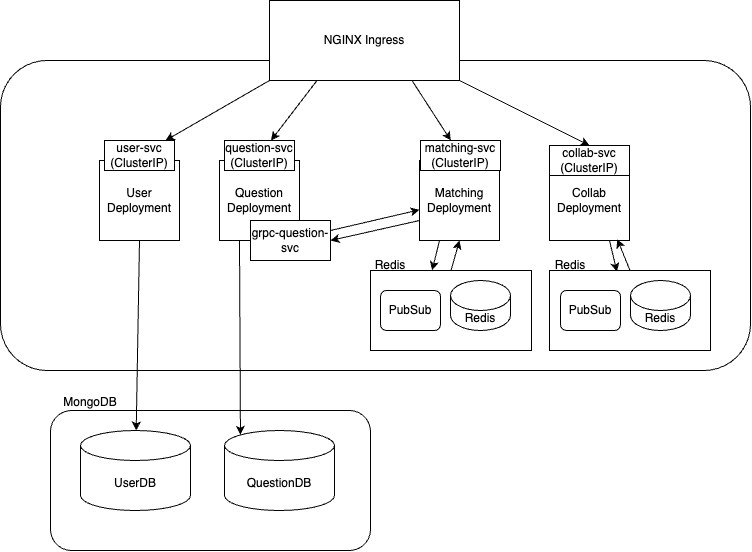

The diagram above was exported from draw.io. Its source (the exported page's mxGraphModel, read from the mxfile embedded in the PNG):
<mxGraphModel dx="1179" dy="561" grid="1" gridSize="10" guides="1" tooltips="1" connect="1" arrows="1" fold="1" page="1" pageScale="1" pageWidth="827" pageHeight="1169" math="0" shadow="0">
  <root>
    <mxCell id="0" />
    <mxCell id="1" parent="0" />
    <mxCell id="44" value="" style="rounded=1;whiteSpace=wrap;html=1;" vertex="1" parent="1">
      <mxGeometry x="100" y="850" width="320" height="140" as="geometry" />
    </mxCell>
    <mxCell id="2" value="" style="rounded=1;whiteSpace=wrap;html=1;" vertex="1" parent="1">
      <mxGeometry x="50" y="500" width="750" height="310" as="geometry" />
    </mxCell>
    <mxCell id="18" style="edgeStyle=none;html=1;exitX=0;exitY=1;exitDx=0;exitDy=0;" edge="1" parent="1" source="3" target="12">
      <mxGeometry relative="1" as="geometry" />
    </mxCell>
    <mxCell id="19" style="edgeStyle=none;html=1;exitX=0.25;exitY=1;exitDx=0;exitDy=0;" edge="1" parent="1" source="3" target="13">
      <mxGeometry relative="1" as="geometry" />
    </mxCell>
    <mxCell id="20" style="edgeStyle=none;html=1;exitX=0.75;exitY=1;exitDx=0;exitDy=0;" edge="1" parent="1" source="3" target="15">
      <mxGeometry relative="1" as="geometry" />
    </mxCell>
    <mxCell id="21" style="edgeStyle=none;html=1;exitX=1;exitY=1;exitDx=0;exitDy=0;entryX=0.5;entryY=0;entryDx=0;entryDy=0;" edge="1" parent="1" source="3" target="16">
      <mxGeometry relative="1" as="geometry" />
    </mxCell>
    <mxCell id="3" value="NGINX Ingress" style="rounded=0;whiteSpace=wrap;html=1;" vertex="1" parent="1">
      <mxGeometry x="319" y="440" width="190" height="80" as="geometry" />
    </mxCell>
    <mxCell id="52" style="edgeStyle=none;html=1;exitX=0.5;exitY=1;exitDx=0;exitDy=0;" edge="1" parent="1" source="8" target="45">
      <mxGeometry relative="1" as="geometry" />
    </mxCell>
    <mxCell id="8" value="User Deployment" style="whiteSpace=wrap;html=1;aspect=fixed;" vertex="1" parent="1">
      <mxGeometry x="149" y="600" width="80" height="80" as="geometry" />
    </mxCell>
    <mxCell id="54" style="edgeStyle=none;html=1;exitX=0.25;exitY=1;exitDx=0;exitDy=0;entryX=0.145;entryY=0;entryDx=0;entryDy=4.35;entryPerimeter=0;" edge="1" parent="1" source="9" target="50">
      <mxGeometry relative="1" as="geometry" />
    </mxCell>
    <mxCell id="9" value="Question Deployment" style="whiteSpace=wrap;html=1;aspect=fixed;" vertex="1" parent="1">
      <mxGeometry x="269" y="600" width="80" height="80" as="geometry" />
    </mxCell>
    <mxCell id="25" style="edgeStyle=none;html=1;exitX=0;exitY=0.75;exitDx=0;exitDy=0;entryX=1;entryY=0.5;entryDx=0;entryDy=0;" edge="1" parent="1" source="10" target="23">
      <mxGeometry relative="1" as="geometry" />
    </mxCell>
    <mxCell id="32" style="edgeStyle=none;html=1;exitX=0.25;exitY=1;exitDx=0;exitDy=0;entryX=0.383;entryY=-0.003;entryDx=0;entryDy=0;entryPerimeter=0;" edge="1" parent="1" source="10" target="28">
      <mxGeometry relative="1" as="geometry" />
    </mxCell>
    <mxCell id="10" value="Matching Deployment" style="whiteSpace=wrap;html=1;aspect=fixed;" vertex="1" parent="1">
      <mxGeometry x="469" y="600" width="80" height="80" as="geometry" />
    </mxCell>
    <mxCell id="42" style="edgeStyle=none;html=1;exitX=0.75;exitY=1;exitDx=0;exitDy=0;entryX=0.419;entryY=0.015;entryDx=0;entryDy=0;entryPerimeter=0;" edge="1" parent="1" source="11" target="38">
      <mxGeometry relative="1" as="geometry" />
    </mxCell>
    <mxCell id="11" value="Collab Deployment" style="whiteSpace=wrap;html=1;aspect=fixed;" vertex="1" parent="1">
      <mxGeometry x="599" y="600" width="80" height="80" as="geometry" />
    </mxCell>
    <mxCell id="12" value="user-svc (ClusterIP)" style="rounded=0;whiteSpace=wrap;html=1;" vertex="1" parent="1">
      <mxGeometry x="154" y="580" width="70" height="30" as="geometry" />
    </mxCell>
    <mxCell id="13" value="question-svc (ClusterIP)" style="rounded=0;whiteSpace=wrap;html=1;" vertex="1" parent="1">
      <mxGeometry x="274" y="580" width="70" height="30" as="geometry" />
    </mxCell>
    <mxCell id="15" value="matching-svc (ClusterIP)" style="rounded=0;whiteSpace=wrap;html=1;" vertex="1" parent="1">
      <mxGeometry x="470" y="580" width="80" height="30" as="geometry" />
    </mxCell>
    <mxCell id="16" value="collab-svc (ClusterIP)" style="rounded=0;whiteSpace=wrap;html=1;" vertex="1" parent="1">
      <mxGeometry x="599" y="585" width="80" height="30" as="geometry" />
    </mxCell>
    <mxCell id="24" style="edgeStyle=none;html=1;exitX=1;exitY=0.25;exitDx=0;exitDy=0;" edge="1" parent="1" source="23" target="10">
      <mxGeometry relative="1" as="geometry" />
    </mxCell>
    <mxCell id="23" value="grpc-question-svc" style="rounded=0;whiteSpace=wrap;html=1;rotation=0;" vertex="1" parent="1">
      <mxGeometry x="300" y="660" width="80" height="40" as="geometry" />
    </mxCell>
    <mxCell id="33" style="edgeStyle=none;html=1;exitX=0.5;exitY=0;exitDx=0;exitDy=0;entryX=0.5;entryY=1;entryDx=0;entryDy=0;" edge="1" parent="1" source="28" target="10">
      <mxGeometry relative="1" as="geometry" />
    </mxCell>
    <mxCell id="28" value="" style="rounded=0;whiteSpace=wrap;html=1;" vertex="1" parent="1">
      <mxGeometry x="420" y="710" width="161" height="80" as="geometry" />
    </mxCell>
    <mxCell id="29" value="Redis" style="shape=cylinder3;whiteSpace=wrap;html=1;boundedLbl=1;backgroundOutline=1;size=15;" vertex="1" parent="1">
      <mxGeometry x="500" y="720" width="60" height="50" as="geometry" />
    </mxCell>
    <mxCell id="30" value="PubSub" style="rounded=1;whiteSpace=wrap;html=1;" vertex="1" parent="1">
      <mxGeometry x="430" y="730" width="60" height="40" as="geometry" />
    </mxCell>
    <mxCell id="31" value="Redis" style="text;html=1;strokeColor=none;fillColor=none;align=center;verticalAlign=middle;whiteSpace=wrap;rounded=0;" vertex="1" parent="1">
      <mxGeometry x="410" y="690" width="60" height="30" as="geometry" />
    </mxCell>
    <mxCell id="43" style="edgeStyle=none;html=1;exitX=0.5;exitY=0;exitDx=0;exitDy=0;entryX=0.847;entryY=0.983;entryDx=0;entryDy=0;entryPerimeter=0;" edge="1" parent="1" source="38" target="11">
      <mxGeometry relative="1" as="geometry" />
    </mxCell>
    <mxCell id="38" value="" style="rounded=0;whiteSpace=wrap;html=1;" vertex="1" parent="1">
      <mxGeometry x="599" y="710" width="161" height="80" as="geometry" />
    </mxCell>
    <mxCell id="39" value="Redis" style="shape=cylinder3;whiteSpace=wrap;html=1;boundedLbl=1;backgroundOutline=1;size=15;" vertex="1" parent="1">
      <mxGeometry x="680" y="720" width="60" height="50" as="geometry" />
    </mxCell>
    <mxCell id="40" value="PubSub" style="rounded=1;whiteSpace=wrap;html=1;" vertex="1" parent="1">
      <mxGeometry x="610" y="730" width="60" height="40" as="geometry" />
    </mxCell>
    <mxCell id="41" value="Redis" style="text;html=1;strokeColor=none;fillColor=none;align=center;verticalAlign=middle;whiteSpace=wrap;rounded=0;" vertex="1" parent="1">
      <mxGeometry x="590" y="690" width="60" height="30" as="geometry" />
    </mxCell>
    <mxCell id="45" value="UserDB" style="shape=cylinder3;whiteSpace=wrap;html=1;boundedLbl=1;backgroundOutline=1;size=15;" vertex="1" parent="1">
      <mxGeometry x="130" y="870" width="110" height="80" as="geometry" />
    </mxCell>
    <mxCell id="50" value="QuestionDB" style="shape=cylinder3;whiteSpace=wrap;html=1;boundedLbl=1;backgroundOutline=1;size=15;" vertex="1" parent="1">
      <mxGeometry x="274" y="870" width="110" height="80" as="geometry" />
    </mxCell>
    <mxCell id="51" value="MongoDB" style="text;html=1;strokeColor=none;fillColor=none;align=center;verticalAlign=middle;whiteSpace=wrap;rounded=0;" vertex="1" parent="1">
      <mxGeometry x="110" y="827" width="60" height="30" as="geometry" />
    </mxCell>
  </root>
</mxGraphModel>